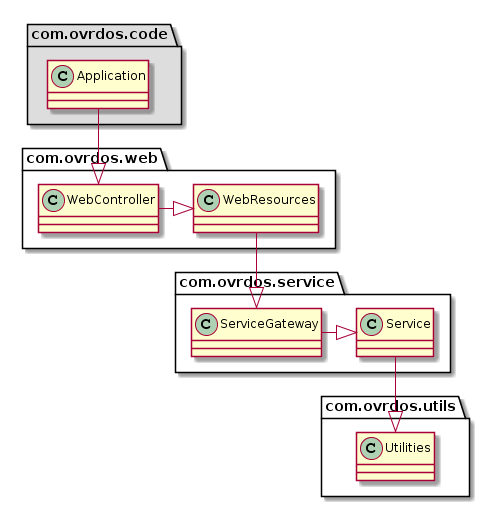

The diagram above was rendered by PlantUML. Its source (embedded in the PNG):
@startuml
package "com.ovrdos.code" #DDDDDD {
class Application
Application --|> com.ovrdos.web.WebController
}
package "com.ovrdos.web" #12131 {
class WebController 
class WebResources
WebController -|> WebResources
WebResources --|> com.ovrdos.service.ServiceGateway
}
package "com.ovrdos.service" #12131 {
class ServiceGateway
class Service
ServiceGateway -|> Service
Service --|> com.ovrdos.utils.Utilities
}
package "com.ovrdos.utils" #12131 {
class Utilities
}
@enduml